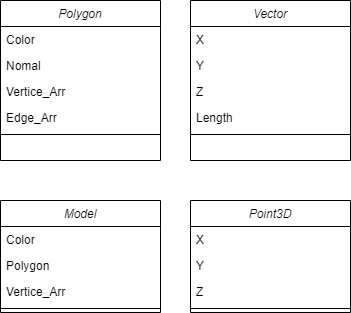

The diagram above was exported from draw.io. Its source (the exported page's mxGraphModel, read from the mxfile embedded in the PNG):
<mxGraphModel dx="1108" dy="488" grid="1" gridSize="10" guides="1" tooltips="1" connect="1" arrows="1" fold="1" page="1" pageScale="1" pageWidth="827" pageHeight="1169" math="0" shadow="0">
  <root>
    <mxCell id="WIyWlLk6GJQsqaUBKTNV-0" />
    <mxCell id="WIyWlLk6GJQsqaUBKTNV-1" parent="WIyWlLk6GJQsqaUBKTNV-0" />
    <mxCell id="zkfFHV4jXpPFQw0GAbJ--0" value="Vector" style="swimlane;fontStyle=2;align=center;verticalAlign=top;childLayout=stackLayout;horizontal=1;startSize=26;horizontalStack=0;resizeParent=1;resizeLast=0;collapsible=1;marginBottom=0;rounded=0;shadow=0;strokeWidth=1;" parent="WIyWlLk6GJQsqaUBKTNV-1" vertex="1">
      <mxGeometry x="220" y="120" width="160" height="160" as="geometry">
        <mxRectangle x="230" y="140" width="160" height="26" as="alternateBounds" />
      </mxGeometry>
    </mxCell>
    <mxCell id="zkfFHV4jXpPFQw0GAbJ--1" value="X" style="text;align=left;verticalAlign=top;spacingLeft=4;spacingRight=4;overflow=hidden;rotatable=0;points=[[0,0.5],[1,0.5]];portConstraint=eastwest;" parent="zkfFHV4jXpPFQw0GAbJ--0" vertex="1">
      <mxGeometry y="26" width="160" height="26" as="geometry" />
    </mxCell>
    <mxCell id="zkfFHV4jXpPFQw0GAbJ--2" value="Y" style="text;align=left;verticalAlign=top;spacingLeft=4;spacingRight=4;overflow=hidden;rotatable=0;points=[[0,0.5],[1,0.5]];portConstraint=eastwest;rounded=0;shadow=0;html=0;" parent="zkfFHV4jXpPFQw0GAbJ--0" vertex="1">
      <mxGeometry y="52" width="160" height="26" as="geometry" />
    </mxCell>
    <mxCell id="QCKGw4zAVdQG7wSNV_xA-1" value="Z" style="text;align=left;verticalAlign=top;spacingLeft=4;spacingRight=4;overflow=hidden;rotatable=0;points=[[0,0.5],[1,0.5]];portConstraint=eastwest;" vertex="1" parent="zkfFHV4jXpPFQw0GAbJ--0">
      <mxGeometry y="78" width="160" height="26" as="geometry" />
    </mxCell>
    <mxCell id="QCKGw4zAVdQG7wSNV_xA-2" value="Length" style="text;align=left;verticalAlign=top;spacingLeft=4;spacingRight=4;overflow=hidden;rotatable=0;points=[[0,0.5],[1,0.5]];portConstraint=eastwest;" vertex="1" parent="zkfFHV4jXpPFQw0GAbJ--0">
      <mxGeometry y="104" width="160" height="26" as="geometry" />
    </mxCell>
    <mxCell id="zkfFHV4jXpPFQw0GAbJ--4" value="" style="line;html=1;strokeWidth=1;align=left;verticalAlign=middle;spacingTop=-1;spacingLeft=3;spacingRight=3;rotatable=0;labelPosition=right;points=[];portConstraint=eastwest;" parent="zkfFHV4jXpPFQw0GAbJ--0" vertex="1">
      <mxGeometry y="130" width="160" height="8" as="geometry" />
    </mxCell>
    <mxCell id="QCKGw4zAVdQG7wSNV_xA-4" value="Point3D" style="swimlane;fontStyle=2;align=center;verticalAlign=top;childLayout=stackLayout;horizontal=1;startSize=26;horizontalStack=0;resizeParent=1;resizeLast=0;collapsible=1;marginBottom=0;rounded=0;shadow=0;strokeWidth=1;" vertex="1" parent="WIyWlLk6GJQsqaUBKTNV-1">
      <mxGeometry x="220" y="320" width="160" height="112" as="geometry">
        <mxRectangle x="230" y="140" width="160" height="26" as="alternateBounds" />
      </mxGeometry>
    </mxCell>
    <mxCell id="QCKGw4zAVdQG7wSNV_xA-5" value="X" style="text;align=left;verticalAlign=top;spacingLeft=4;spacingRight=4;overflow=hidden;rotatable=0;points=[[0,0.5],[1,0.5]];portConstraint=eastwest;" vertex="1" parent="QCKGw4zAVdQG7wSNV_xA-4">
      <mxGeometry y="26" width="160" height="26" as="geometry" />
    </mxCell>
    <mxCell id="QCKGw4zAVdQG7wSNV_xA-6" value="Y" style="text;align=left;verticalAlign=top;spacingLeft=4;spacingRight=4;overflow=hidden;rotatable=0;points=[[0,0.5],[1,0.5]];portConstraint=eastwest;rounded=0;shadow=0;html=0;" vertex="1" parent="QCKGw4zAVdQG7wSNV_xA-4">
      <mxGeometry y="52" width="160" height="26" as="geometry" />
    </mxCell>
    <mxCell id="QCKGw4zAVdQG7wSNV_xA-7" value="Z" style="text;align=left;verticalAlign=top;spacingLeft=4;spacingRight=4;overflow=hidden;rotatable=0;points=[[0,0.5],[1,0.5]];portConstraint=eastwest;" vertex="1" parent="QCKGw4zAVdQG7wSNV_xA-4">
      <mxGeometry y="78" width="160" height="26" as="geometry" />
    </mxCell>
    <mxCell id="QCKGw4zAVdQG7wSNV_xA-9" value="" style="line;html=1;strokeWidth=1;align=left;verticalAlign=middle;spacingTop=-1;spacingLeft=3;spacingRight=3;rotatable=0;labelPosition=right;points=[];portConstraint=eastwest;" vertex="1" parent="QCKGw4zAVdQG7wSNV_xA-4">
      <mxGeometry y="104" width="160" height="8" as="geometry" />
    </mxCell>
    <mxCell id="QCKGw4zAVdQG7wSNV_xA-11" value="Polygon" style="swimlane;fontStyle=2;align=center;verticalAlign=top;childLayout=stackLayout;horizontal=1;startSize=26;horizontalStack=0;resizeParent=1;resizeLast=0;collapsible=1;marginBottom=0;rounded=0;shadow=0;strokeWidth=1;" vertex="1" parent="WIyWlLk6GJQsqaUBKTNV-1">
      <mxGeometry x="30" y="120" width="160" height="160" as="geometry">
        <mxRectangle x="230" y="140" width="160" height="26" as="alternateBounds" />
      </mxGeometry>
    </mxCell>
    <mxCell id="QCKGw4zAVdQG7wSNV_xA-12" value="Color" style="text;align=left;verticalAlign=top;spacingLeft=4;spacingRight=4;overflow=hidden;rotatable=0;points=[[0,0.5],[1,0.5]];portConstraint=eastwest;" vertex="1" parent="QCKGw4zAVdQG7wSNV_xA-11">
      <mxGeometry y="26" width="160" height="26" as="geometry" />
    </mxCell>
    <mxCell id="QCKGw4zAVdQG7wSNV_xA-13" value="Nomal" style="text;align=left;verticalAlign=top;spacingLeft=4;spacingRight=4;overflow=hidden;rotatable=0;points=[[0,0.5],[1,0.5]];portConstraint=eastwest;rounded=0;shadow=0;html=0;" vertex="1" parent="QCKGw4zAVdQG7wSNV_xA-11">
      <mxGeometry y="52" width="160" height="26" as="geometry" />
    </mxCell>
    <mxCell id="QCKGw4zAVdQG7wSNV_xA-14" value="Vertice_Arr" style="text;align=left;verticalAlign=top;spacingLeft=4;spacingRight=4;overflow=hidden;rotatable=0;points=[[0,0.5],[1,0.5]];portConstraint=eastwest;" vertex="1" parent="QCKGw4zAVdQG7wSNV_xA-11">
      <mxGeometry y="78" width="160" height="26" as="geometry" />
    </mxCell>
    <mxCell id="QCKGw4zAVdQG7wSNV_xA-15" value="Edge_Arr" style="text;align=left;verticalAlign=top;spacingLeft=4;spacingRight=4;overflow=hidden;rotatable=0;points=[[0,0.5],[1,0.5]];portConstraint=eastwest;" vertex="1" parent="QCKGw4zAVdQG7wSNV_xA-11">
      <mxGeometry y="104" width="160" height="26" as="geometry" />
    </mxCell>
    <mxCell id="QCKGw4zAVdQG7wSNV_xA-16" value="" style="line;html=1;strokeWidth=1;align=left;verticalAlign=middle;spacingTop=-1;spacingLeft=3;spacingRight=3;rotatable=0;labelPosition=right;points=[];portConstraint=eastwest;" vertex="1" parent="QCKGw4zAVdQG7wSNV_xA-11">
      <mxGeometry y="130" width="160" height="8" as="geometry" />
    </mxCell>
    <mxCell id="QCKGw4zAVdQG7wSNV_xA-17" value="Model" style="swimlane;fontStyle=2;align=center;verticalAlign=top;childLayout=stackLayout;horizontal=1;startSize=26;horizontalStack=0;resizeParent=1;resizeLast=0;collapsible=1;marginBottom=0;rounded=0;shadow=0;strokeWidth=1;" vertex="1" parent="WIyWlLk6GJQsqaUBKTNV-1">
      <mxGeometry x="30" y="320" width="160" height="112" as="geometry">
        <mxRectangle x="230" y="140" width="160" height="26" as="alternateBounds" />
      </mxGeometry>
    </mxCell>
    <mxCell id="QCKGw4zAVdQG7wSNV_xA-18" value="Color" style="text;align=left;verticalAlign=top;spacingLeft=4;spacingRight=4;overflow=hidden;rotatable=0;points=[[0,0.5],[1,0.5]];portConstraint=eastwest;" vertex="1" parent="QCKGw4zAVdQG7wSNV_xA-17">
      <mxGeometry y="26" width="160" height="26" as="geometry" />
    </mxCell>
    <mxCell id="QCKGw4zAVdQG7wSNV_xA-19" value="Polygon" style="text;align=left;verticalAlign=top;spacingLeft=4;spacingRight=4;overflow=hidden;rotatable=0;points=[[0,0.5],[1,0.5]];portConstraint=eastwest;rounded=0;shadow=0;html=0;" vertex="1" parent="QCKGw4zAVdQG7wSNV_xA-17">
      <mxGeometry y="52" width="160" height="26" as="geometry" />
    </mxCell>
    <mxCell id="QCKGw4zAVdQG7wSNV_xA-20" value="Vertice_Arr" style="text;align=left;verticalAlign=top;spacingLeft=4;spacingRight=4;overflow=hidden;rotatable=0;points=[[0,0.5],[1,0.5]];portConstraint=eastwest;" vertex="1" parent="QCKGw4zAVdQG7wSNV_xA-17">
      <mxGeometry y="78" width="160" height="26" as="geometry" />
    </mxCell>
    <mxCell id="QCKGw4zAVdQG7wSNV_xA-22" value="" style="line;html=1;strokeWidth=1;align=left;verticalAlign=middle;spacingTop=-1;spacingLeft=3;spacingRight=3;rotatable=0;labelPosition=right;points=[];portConstraint=eastwest;" vertex="1" parent="QCKGw4zAVdQG7wSNV_xA-17">
      <mxGeometry y="104" width="160" height="8" as="geometry" />
    </mxCell>
  </root>
</mxGraphModel>